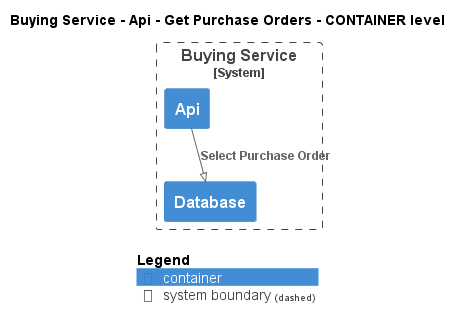

The diagram above was rendered by PlantUML. Its source (embedded in the PNG):
@startuml
!pragma layout smetana
!include ..\..\..\..\..\..\.c4s\C4_Container.puml

AddElementTag("state:new", $bgColor=green, $fontColor=#ffffff, $borderColor=green, $shadowing="False")
AddElementTag("state:changed", $bgColor=orange, $fontColor=#ffffff, $borderColor=orange, $shadowing="False")
AddElementTag("state:removed", $bgColor=red, $fontColor=#ffffff, $borderColor=red, $shadowing="False")

AddRelTag("state:new", $textColor=green, $lineColor=green)
AddRelTag("state:changed", $textColor=orange, $lineColor=orange)
AddRelTag("state:removed", $textColor=red, $lineColor=red)

SHOW_PERSON_PORTRAIT()
LAYOUT_TOP_DOWN()

skinparam linetype polyline

title Buying Service - Api - Get Purchase Orders - CONTAINER level


System_Boundary(ECommercePlatform.SoftwareSystems.BuyingService, "Buying Service") {
    Container(ECommercePlatform.SoftwareSystems.BuyingService.Containers.Api, "Api", "", "")
    Container(ECommercePlatform.SoftwareSystems.BuyingService.Containers.Database, "Database", "", "")
}

Rel(ECommercePlatform.SoftwareSystems.BuyingService.Containers.Api, ECommercePlatform.SoftwareSystems.BuyingService.Containers.Database, "Select Purchase Order")


SHOW_LEGEND()
@enduml